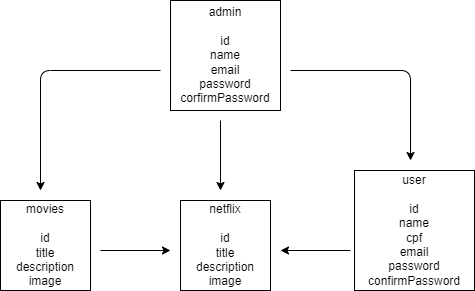

The diagram above was exported from draw.io. Its source (the exported page's mxGraphModel, read from the mxfile embedded in the PNG):
<mxGraphModel dx="548" dy="1464" grid="1" gridSize="10" guides="1" tooltips="1" connect="1" arrows="1" fold="1" page="1" pageScale="1" pageWidth="827" pageHeight="1169" math="0" shadow="0">
  <root>
    <mxCell id="0" />
    <mxCell id="1" parent="0" />
    <mxCell id="2" value="admin&lt;br&gt;&lt;br&gt;id&lt;br&gt;name&lt;br&gt;email&lt;br&gt;password&lt;br&gt;corfirmPassword" style="whiteSpace=wrap;html=1;aspect=fixed;" vertex="1" parent="1">
      <mxGeometry x="230" y="-150" width="110" height="110" as="geometry" />
    </mxCell>
    <mxCell id="3" value="movies&lt;br&gt;&lt;br&gt;id&lt;br&gt;title&lt;br&gt;description&lt;br&gt;image" style="whiteSpace=wrap;html=1;aspect=fixed;" vertex="1" parent="1">
      <mxGeometry x="60" y="50" width="90" height="90" as="geometry" />
    </mxCell>
    <mxCell id="4" value="netflix&lt;br&gt;&lt;br&gt;id&lt;br&gt;title&lt;br&gt;description&lt;br&gt;image" style="whiteSpace=wrap;html=1;aspect=fixed;" vertex="1" parent="1">
      <mxGeometry x="240" y="50" width="90" height="90" as="geometry" />
    </mxCell>
    <mxCell id="5" value="user&lt;br&gt;&lt;br&gt;id&lt;br&gt;name&lt;br&gt;cpf&lt;br&gt;email&lt;br&gt;password&lt;br&gt;confirmPassword" style="whiteSpace=wrap;html=1;aspect=fixed;" vertex="1" parent="1">
      <mxGeometry x="414" y="20" width="120" height="120" as="geometry" />
    </mxCell>
    <mxCell id="6" value="" style="endArrow=classic;html=1;" edge="1" parent="1">
      <mxGeometry width="50" height="50" relative="1" as="geometry">
        <mxPoint x="350" y="-80" as="sourcePoint" />
        <mxPoint x="470" y="10" as="targetPoint" />
        <Array as="points">
          <mxPoint x="470" y="-80" />
        </Array>
      </mxGeometry>
    </mxCell>
    <mxCell id="7" value="" style="endArrow=classic;html=1;" edge="1" parent="1">
      <mxGeometry width="50" height="50" relative="1" as="geometry">
        <mxPoint x="220" y="-80" as="sourcePoint" />
        <mxPoint x="100" y="40" as="targetPoint" />
        <Array as="points">
          <mxPoint x="100" y="-80" />
        </Array>
      </mxGeometry>
    </mxCell>
    <mxCell id="8" value="" style="endArrow=classic;html=1;" edge="1" parent="1">
      <mxGeometry width="50" height="50" relative="1" as="geometry">
        <mxPoint x="280" y="-30" as="sourcePoint" />
        <mxPoint x="280" y="40" as="targetPoint" />
      </mxGeometry>
    </mxCell>
    <mxCell id="9" value="" style="endArrow=classic;html=1;" edge="1" parent="1">
      <mxGeometry width="50" height="50" relative="1" as="geometry">
        <mxPoint x="160" y="100" as="sourcePoint" />
        <mxPoint x="230" y="100" as="targetPoint" />
      </mxGeometry>
    </mxCell>
    <mxCell id="10" value="" style="endArrow=classic;html=1;" edge="1" parent="1">
      <mxGeometry width="50" height="50" relative="1" as="geometry">
        <mxPoint x="410" y="100" as="sourcePoint" />
        <mxPoint x="340" y="100" as="targetPoint" />
      </mxGeometry>
    </mxCell>
  </root>
</mxGraphModel>